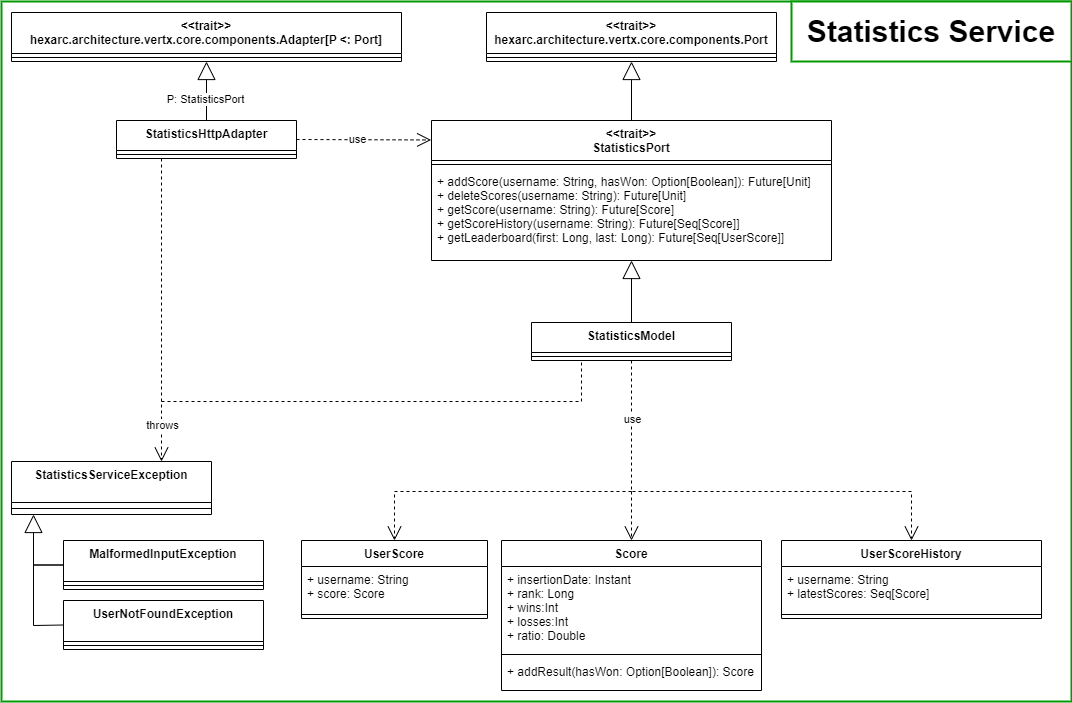

The diagram above was exported from draw.io. Its source (the exported page's mxGraphModel, read from the mxfile embedded in the PNG):
<mxGraphModel dx="3434" dy="1364" grid="1" gridSize="10" guides="1" tooltips="1" connect="1" arrows="1" fold="1" page="1" pageScale="1" pageWidth="827" pageHeight="1169" math="0" shadow="0">
  <root>
    <mxCell id="0" />
    <mxCell id="1" parent="0" />
    <mxCell id="l1_brcSsDYGy-B0zR4tS-44" value="" style="rounded=0;whiteSpace=wrap;html=1;strokeColor=#009900;strokeWidth=2;" vertex="1" parent="1">
      <mxGeometry x="-390" y="60" width="1070" height="700" as="geometry" />
    </mxCell>
    <mxCell id="B-w5bDgVxabpmqhF6YDO-26" value="MalformedInputException" style="swimlane;fontStyle=1;align=center;verticalAlign=top;childLayout=stackLayout;horizontal=1;startSize=41;horizontalStack=0;resizeParent=1;resizeParentMax=0;resizeLast=0;collapsible=1;marginBottom=0;" parent="1" vertex="1">
      <mxGeometry x="-328" y="599" width="200" height="49" as="geometry" />
    </mxCell>
    <mxCell id="B-w5bDgVxabpmqhF6YDO-27" value="" style="line;strokeWidth=1;fillColor=none;align=left;verticalAlign=middle;spacingTop=-1;spacingLeft=3;spacingRight=3;rotatable=0;labelPosition=right;points=[];portConstraint=eastwest;strokeColor=inherit;" parent="B-w5bDgVxabpmqhF6YDO-26" vertex="1">
      <mxGeometry y="41" width="200" height="8" as="geometry" />
    </mxCell>
    <mxCell id="B-w5bDgVxabpmqhF6YDO-28" value="UserNotFoundException" style="swimlane;fontStyle=1;align=center;verticalAlign=top;childLayout=stackLayout;horizontal=1;startSize=41;horizontalStack=0;resizeParent=1;resizeParentMax=0;resizeLast=0;collapsible=1;marginBottom=0;" parent="1" vertex="1">
      <mxGeometry x="-328" y="659" width="200" height="49" as="geometry" />
    </mxCell>
    <mxCell id="B-w5bDgVxabpmqhF6YDO-29" value="" style="line;strokeWidth=1;fillColor=none;align=left;verticalAlign=middle;spacingTop=-1;spacingLeft=3;spacingRight=3;rotatable=0;labelPosition=right;points=[];portConstraint=eastwest;strokeColor=inherit;" parent="B-w5bDgVxabpmqhF6YDO-28" vertex="1">
      <mxGeometry y="41" width="200" height="8" as="geometry" />
    </mxCell>
    <mxCell id="B-w5bDgVxabpmqhF6YDO-30" value="" style="endArrow=block;endSize=16;endFill=0;html=1;rounded=0;entryX=0.25;entryY=1;entryDx=0;entryDy=0;exitX=0;exitY=0.5;exitDx=0;exitDy=0;" parent="1" source="B-w5bDgVxabpmqhF6YDO-28" edge="1">
      <mxGeometry width="160" relative="1" as="geometry">
        <mxPoint x="-317" y="920" as="sourcePoint" />
        <mxPoint x="-358" y="573.0000000000002" as="targetPoint" />
        <Array as="points">
          <mxPoint x="-358" y="684" />
        </Array>
      </mxGeometry>
    </mxCell>
    <mxCell id="B-w5bDgVxabpmqhF6YDO-31" value="" style="line;strokeWidth=1;fillColor=none;align=left;verticalAlign=middle;spacingTop=-1;spacingLeft=3;spacingRight=3;rotatable=0;labelPosition=right;points=[];portConstraint=eastwest;strokeColor=inherit;" parent="1" vertex="1">
      <mxGeometry x="-358" y="619.5" width="30" height="8" as="geometry" />
    </mxCell>
    <mxCell id="B-w5bDgVxabpmqhF6YDO-32" value="" style="endArrow=open;endSize=12;dashed=1;html=1;rounded=0;entryX=0.75;entryY=0;entryDx=0;entryDy=0;exitX=0.25;exitY=1;exitDx=0;exitDy=0;" parent="1" source="l1_brcSsDYGy-B0zR4tS-10" target="l1_brcSsDYGy-B0zR4tS-15" edge="1">
      <mxGeometry width="160" relative="1" as="geometry">
        <mxPoint x="-280" y="420" as="sourcePoint" />
        <mxPoint x="-170" y="556.0000000000002" as="targetPoint" />
      </mxGeometry>
    </mxCell>
    <mxCell id="l1_brcSsDYGy-B0zR4tS-47" value="throws" style="edgeLabel;html=1;align=center;verticalAlign=middle;resizable=0;points=[];" vertex="1" connectable="0" parent="B-w5bDgVxabpmqhF6YDO-32">
      <mxGeometry x="0.4667" relative="1" as="geometry">
        <mxPoint y="44" as="offset" />
      </mxGeometry>
    </mxCell>
    <mxCell id="l1_brcSsDYGy-B0zR4tS-2" value="StatisticsModel" style="swimlane;fontStyle=1;align=center;verticalAlign=top;childLayout=stackLayout;horizontal=1;startSize=30;horizontalStack=0;resizeParent=1;resizeParentMax=0;resizeLast=0;collapsible=1;marginBottom=0;" vertex="1" parent="1">
      <mxGeometry x="140" y="381" width="200" height="38" as="geometry" />
    </mxCell>
    <mxCell id="l1_brcSsDYGy-B0zR4tS-3" value="" style="line;strokeWidth=1;fillColor=none;align=left;verticalAlign=middle;spacingTop=-1;spacingLeft=3;spacingRight=3;rotatable=0;labelPosition=right;points=[];portConstraint=eastwest;strokeColor=inherit;" vertex="1" parent="l1_brcSsDYGy-B0zR4tS-2">
      <mxGeometry y="30" width="200" height="8" as="geometry" />
    </mxCell>
    <mxCell id="l1_brcSsDYGy-B0zR4tS-5" value="&lt;&lt;trait&gt;&gt;&#10;StatisticsPort" style="swimlane;fontStyle=1;align=center;verticalAlign=top;childLayout=stackLayout;horizontal=1;startSize=40;horizontalStack=0;resizeParent=1;resizeParentMax=0;resizeLast=0;collapsible=1;marginBottom=0;" vertex="1" parent="1">
      <mxGeometry x="40" y="179" width="400" height="140" as="geometry" />
    </mxCell>
    <mxCell id="l1_brcSsDYGy-B0zR4tS-6" value="" style="line;strokeWidth=1;fillColor=none;align=left;verticalAlign=middle;spacingTop=-1;spacingLeft=3;spacingRight=3;rotatable=0;labelPosition=right;points=[];portConstraint=eastwest;strokeColor=inherit;" vertex="1" parent="l1_brcSsDYGy-B0zR4tS-5">
      <mxGeometry y="40" width="400" height="8" as="geometry" />
    </mxCell>
    <mxCell id="l1_brcSsDYGy-B0zR4tS-7" value="+ addScore(username: String, hasWon: Option[Boolean]): Future[Unit]&#10;+ deleteScores(username: String): Future[Unit]&#10;+ getScore(username: String): Future[Score]&#10;+ getScoreHistory(username: String): Future[Seq[Score]]&#10;+ getLeaderboard(first: Long, last: Long): Future[Seq[UserScore]]" style="text;strokeColor=none;fillColor=none;align=left;verticalAlign=top;spacingLeft=4;spacingRight=4;overflow=hidden;rotatable=0;points=[[0,0.5],[1,0.5]];portConstraint=eastwest;" vertex="1" parent="l1_brcSsDYGy-B0zR4tS-5">
      <mxGeometry y="48" width="400" height="92" as="geometry" />
    </mxCell>
    <mxCell id="l1_brcSsDYGy-B0zR4tS-10" value="StatisticsHttpAdapter" style="swimlane;fontStyle=1;align=center;verticalAlign=top;childLayout=stackLayout;horizontal=1;startSize=30;horizontalStack=0;resizeParent=1;resizeParentMax=0;resizeLast=0;collapsible=1;marginBottom=0;" vertex="1" parent="1">
      <mxGeometry x="-275" y="179" width="180" height="38" as="geometry" />
    </mxCell>
    <mxCell id="l1_brcSsDYGy-B0zR4tS-11" value="" style="line;strokeWidth=1;fillColor=none;align=left;verticalAlign=middle;spacingTop=-1;spacingLeft=3;spacingRight=3;rotatable=0;labelPosition=right;points=[];portConstraint=eastwest;strokeColor=inherit;" vertex="1" parent="l1_brcSsDYGy-B0zR4tS-10">
      <mxGeometry y="30" width="180" height="8" as="geometry" />
    </mxCell>
    <mxCell id="l1_brcSsDYGy-B0zR4tS-13" value="&lt;&lt;trait&gt;&gt;&#10;hexarc.architecture.vertx.core.components.Adapter[P &lt;: Port]" style="swimlane;fontStyle=1;align=center;verticalAlign=top;childLayout=stackLayout;horizontal=1;startSize=41;horizontalStack=0;resizeParent=1;resizeParentMax=0;resizeLast=0;collapsible=1;marginBottom=0;" vertex="1" parent="1">
      <mxGeometry x="-380" y="71" width="390" height="49" as="geometry" />
    </mxCell>
    <mxCell id="l1_brcSsDYGy-B0zR4tS-14" value="" style="line;strokeWidth=1;fillColor=none;align=left;verticalAlign=middle;spacingTop=-1;spacingLeft=3;spacingRight=3;rotatable=0;labelPosition=right;points=[];portConstraint=eastwest;strokeColor=inherit;" vertex="1" parent="l1_brcSsDYGy-B0zR4tS-13">
      <mxGeometry y="41" width="390" height="8" as="geometry" />
    </mxCell>
    <mxCell id="l1_brcSsDYGy-B0zR4tS-15" value="StatisticsServiceException" style="swimlane;fontStyle=1;align=center;verticalAlign=top;childLayout=stackLayout;horizontal=1;startSize=41;horizontalStack=0;resizeParent=1;resizeParentMax=0;resizeLast=0;collapsible=1;marginBottom=0;" vertex="1" parent="1">
      <mxGeometry x="-380" y="520" width="200" height="53" as="geometry" />
    </mxCell>
    <mxCell id="l1_brcSsDYGy-B0zR4tS-16" value="" style="line;strokeWidth=1;fillColor=none;align=left;verticalAlign=middle;spacingTop=-1;spacingLeft=3;spacingRight=3;rotatable=0;labelPosition=right;points=[];portConstraint=eastwest;strokeColor=inherit;" vertex="1" parent="l1_brcSsDYGy-B0zR4tS-15">
      <mxGeometry y="41" width="200" height="12" as="geometry" />
    </mxCell>
    <mxCell id="l1_brcSsDYGy-B0zR4tS-22" value="" style="line;strokeWidth=1;fillColor=none;align=left;verticalAlign=middle;spacingTop=-1;spacingLeft=3;spacingRight=3;rotatable=0;labelPosition=right;points=[];portConstraint=eastwest;strokeColor=inherit;" vertex="1" parent="1">
      <mxGeometry x="-358" y="619.5" width="30" height="8" as="geometry" />
    </mxCell>
    <mxCell id="l1_brcSsDYGy-B0zR4tS-24" value="" style="endArrow=none;dashed=1;html=1;rounded=0;entryX=0.25;entryY=1;entryDx=0;entryDy=0;" edge="1" parent="1" target="l1_brcSsDYGy-B0zR4tS-2">
      <mxGeometry width="50" height="50" relative="1" as="geometry">
        <mxPoint x="-230" y="460" as="sourcePoint" />
        <mxPoint x="189.80000000000018" y="451.48" as="targetPoint" />
        <Array as="points">
          <mxPoint x="190" y="460" />
        </Array>
      </mxGeometry>
    </mxCell>
    <mxCell id="l1_brcSsDYGy-B0zR4tS-25" value="" style="endArrow=open;endSize=12;dashed=1;html=1;rounded=0;entryX=0.5;entryY=0;entryDx=0;entryDy=0;" edge="1" parent="1" target="l1_brcSsDYGy-B0zR4tS-32">
      <mxGeometry width="160" relative="1" as="geometry">
        <mxPoint x="240" y="550" as="sourcePoint" />
        <mxPoint x="363" y="753.5" as="targetPoint" />
        <Array as="points">
          <mxPoint x="240" y="550" />
          <mxPoint x="3" y="550" />
        </Array>
      </mxGeometry>
    </mxCell>
    <mxCell id="l1_brcSsDYGy-B0zR4tS-26" value="" style="endArrow=open;endSize=12;dashed=1;html=1;rounded=0;entryX=0.5;entryY=0;entryDx=0;entryDy=0;" edge="1" parent="1" target="l1_brcSsDYGy-B0zR4tS-28">
      <mxGeometry width="160" relative="1" as="geometry">
        <mxPoint x="240" y="550" as="sourcePoint" />
        <mxPoint x="165" y="750" as="targetPoint" />
      </mxGeometry>
    </mxCell>
    <mxCell id="l1_brcSsDYGy-B0zR4tS-27" value="&lt;br&gt;" style="endArrow=open;endSize=12;dashed=1;html=1;rounded=0;entryX=0.5;entryY=0;entryDx=0;entryDy=0;exitX=0.5;exitY=1;exitDx=0;exitDy=0;" edge="1" parent="1" target="l1_brcSsDYGy-B0zR4tS-35" source="l1_brcSsDYGy-B0zR4tS-2">
      <mxGeometry width="160" relative="1" as="geometry">
        <mxPoint x="239.80000000000018" y="451.288" as="sourcePoint" />
        <mxPoint x="540" y="749.5" as="targetPoint" />
        <Array as="points">
          <mxPoint x="240" y="550" />
          <mxPoint x="520" y="550" />
        </Array>
      </mxGeometry>
    </mxCell>
    <mxCell id="l1_brcSsDYGy-B0zR4tS-42" value="use" style="edgeLabel;html=1;align=center;verticalAlign=middle;resizable=0;points=[];" vertex="1" connectable="0" parent="l1_brcSsDYGy-B0zR4tS-27">
      <mxGeometry x="-0.7436" relative="1" as="geometry">
        <mxPoint as="offset" />
      </mxGeometry>
    </mxCell>
    <mxCell id="l1_brcSsDYGy-B0zR4tS-28" value="Score" style="swimlane;fontStyle=1;align=center;verticalAlign=top;childLayout=stackLayout;horizontal=1;startSize=26;horizontalStack=0;resizeParent=1;resizeParentMax=0;resizeLast=0;collapsible=1;marginBottom=0;" vertex="1" parent="1">
      <mxGeometry x="110" y="599" width="260" height="150" as="geometry" />
    </mxCell>
    <mxCell id="l1_brcSsDYGy-B0zR4tS-29" value="+ insertionDate: Instant&#10;+ rank: Long&#10;+ wins:Int&#10;+ losses:Int&#10;+ ratio: Double" style="text;strokeColor=none;fillColor=none;align=left;verticalAlign=top;spacingLeft=4;spacingRight=4;overflow=hidden;rotatable=0;points=[[0,0.5],[1,0.5]];portConstraint=eastwest;" vertex="1" parent="l1_brcSsDYGy-B0zR4tS-28">
      <mxGeometry y="26" width="260" height="84" as="geometry" />
    </mxCell>
    <mxCell id="l1_brcSsDYGy-B0zR4tS-30" value="" style="line;strokeWidth=1;fillColor=none;align=left;verticalAlign=middle;spacingTop=-1;spacingLeft=3;spacingRight=3;rotatable=0;labelPosition=right;points=[];portConstraint=eastwest;" vertex="1" parent="l1_brcSsDYGy-B0zR4tS-28">
      <mxGeometry y="110" width="260" height="8" as="geometry" />
    </mxCell>
    <mxCell id="l1_brcSsDYGy-B0zR4tS-31" value="+ addResult(hasWon: Option[Boolean]): Score&#10;" style="text;strokeColor=none;fillColor=none;align=left;verticalAlign=top;spacingLeft=4;spacingRight=4;overflow=hidden;rotatable=0;points=[[0,0.5],[1,0.5]];portConstraint=eastwest;" vertex="1" parent="l1_brcSsDYGy-B0zR4tS-28">
      <mxGeometry y="118" width="260" height="32" as="geometry" />
    </mxCell>
    <mxCell id="l1_brcSsDYGy-B0zR4tS-32" value="UserScore" style="swimlane;fontStyle=1;align=center;verticalAlign=top;childLayout=stackLayout;horizontal=1;startSize=26;horizontalStack=0;resizeParent=1;resizeParentMax=0;resizeLast=0;collapsible=1;marginBottom=0;" vertex="1" parent="1">
      <mxGeometry x="-90" y="599" width="186" height="78" as="geometry" />
    </mxCell>
    <mxCell id="l1_brcSsDYGy-B0zR4tS-33" value="+ username: String&#10;+ score: Score" style="text;strokeColor=none;fillColor=none;align=left;verticalAlign=top;spacingLeft=4;spacingRight=4;overflow=hidden;rotatable=0;points=[[0,0.5],[1,0.5]];portConstraint=eastwest;" vertex="1" parent="l1_brcSsDYGy-B0zR4tS-32">
      <mxGeometry y="26" width="186" height="44" as="geometry" />
    </mxCell>
    <mxCell id="l1_brcSsDYGy-B0zR4tS-34" value="" style="line;strokeWidth=1;fillColor=none;align=left;verticalAlign=middle;spacingTop=-1;spacingLeft=3;spacingRight=3;rotatable=0;labelPosition=right;points=[];portConstraint=eastwest;" vertex="1" parent="l1_brcSsDYGy-B0zR4tS-32">
      <mxGeometry y="70" width="186" height="8" as="geometry" />
    </mxCell>
    <mxCell id="l1_brcSsDYGy-B0zR4tS-35" value="UserScoreHistory" style="swimlane;fontStyle=1;align=center;verticalAlign=top;childLayout=stackLayout;horizontal=1;startSize=26;horizontalStack=0;resizeParent=1;resizeParentMax=0;resizeLast=0;collapsible=1;marginBottom=0;" vertex="1" parent="1">
      <mxGeometry x="390" y="599" width="260" height="78" as="geometry" />
    </mxCell>
    <mxCell id="l1_brcSsDYGy-B0zR4tS-36" value="+ username: String&#10;+ latestScores: Seq[Score]" style="text;strokeColor=none;fillColor=none;align=left;verticalAlign=top;spacingLeft=4;spacingRight=4;overflow=hidden;rotatable=0;points=[[0,0.5],[1,0.5]];portConstraint=eastwest;" vertex="1" parent="l1_brcSsDYGy-B0zR4tS-35">
      <mxGeometry y="26" width="260" height="44" as="geometry" />
    </mxCell>
    <mxCell id="l1_brcSsDYGy-B0zR4tS-37" value="" style="line;strokeWidth=1;fillColor=none;align=left;verticalAlign=middle;spacingTop=-1;spacingLeft=3;spacingRight=3;rotatable=0;labelPosition=right;points=[];portConstraint=eastwest;" vertex="1" parent="l1_brcSsDYGy-B0zR4tS-35">
      <mxGeometry y="70" width="260" height="8" as="geometry" />
    </mxCell>
    <mxCell id="l1_brcSsDYGy-B0zR4tS-38" value="" style="endArrow=block;endSize=16;endFill=0;html=1;rounded=0;entryX=0.5;entryY=1;entryDx=0;entryDy=0;exitX=0.5;exitY=0;exitDx=0;exitDy=0;" edge="1" parent="1" source="l1_brcSsDYGy-B0zR4tS-5" target="l1_brcSsDYGy-B0zR4tS-8">
      <mxGeometry width="160" relative="1" as="geometry">
        <mxPoint x="180" y="84.79000000000002" as="sourcePoint" />
        <mxPoint x="340" y="84.79000000000002" as="targetPoint" />
      </mxGeometry>
    </mxCell>
    <mxCell id="l1_brcSsDYGy-B0zR4tS-39" value="" style="endArrow=block;endSize=16;endFill=0;html=1;rounded=0;exitX=0.5;exitY=0;exitDx=0;exitDy=0;entryX=0.5;entryY=1;entryDx=0;entryDy=0;" edge="1" parent="1" source="l1_brcSsDYGy-B0zR4tS-2" target="l1_brcSsDYGy-B0zR4tS-5">
      <mxGeometry width="160" relative="1" as="geometry">
        <mxPoint x="176.5999999999999" y="379.35" as="sourcePoint" />
        <mxPoint x="190" y="330" as="targetPoint" />
      </mxGeometry>
    </mxCell>
    <mxCell id="l1_brcSsDYGy-B0zR4tS-40" value="" style="endArrow=block;endSize=16;endFill=0;html=1;rounded=0;entryX=0.5;entryY=1;entryDx=0;entryDy=0;" edge="1" parent="1" source="l1_brcSsDYGy-B0zR4tS-10" target="l1_brcSsDYGy-B0zR4tS-13">
      <mxGeometry width="160" relative="1" as="geometry">
        <mxPoint x="-130" y="310" as="sourcePoint" />
        <mxPoint x="-130" y="230" as="targetPoint" />
      </mxGeometry>
    </mxCell>
    <mxCell id="l1_brcSsDYGy-B0zR4tS-46" value="P: StatisticsPort" style="edgeLabel;html=1;align=center;verticalAlign=middle;resizable=0;points=[];" vertex="1" connectable="0" parent="l1_brcSsDYGy-B0zR4tS-40">
      <mxGeometry x="-0.2573" y="2" relative="1" as="geometry">
        <mxPoint as="offset" />
      </mxGeometry>
    </mxCell>
    <mxCell id="l1_brcSsDYGy-B0zR4tS-8" value="&lt;&lt;trait&gt;&gt;&#10;hexarc.architecture.vertx.core.components.Port" style="swimlane;fontStyle=1;align=center;verticalAlign=top;childLayout=stackLayout;horizontal=1;startSize=41;horizontalStack=0;resizeParent=1;resizeParentMax=0;resizeLast=0;collapsible=1;marginBottom=0;" vertex="1" parent="1">
      <mxGeometry x="95" y="71" width="290" height="49" as="geometry" />
    </mxCell>
    <mxCell id="l1_brcSsDYGy-B0zR4tS-9" value="" style="line;strokeWidth=1;fillColor=none;align=left;verticalAlign=middle;spacingTop=-1;spacingLeft=3;spacingRight=3;rotatable=0;labelPosition=right;points=[];portConstraint=eastwest;strokeColor=inherit;" vertex="1" parent="l1_brcSsDYGy-B0zR4tS-8">
      <mxGeometry y="41" width="290" height="8" as="geometry" />
    </mxCell>
    <mxCell id="l1_brcSsDYGy-B0zR4tS-45" value="&lt;font style=&quot;font-size: 30px;&quot;&gt;&lt;b&gt;Statistics Service&lt;/b&gt;&lt;/font&gt;" style="rounded=0;whiteSpace=wrap;html=1;strokeColor=#009900;strokeWidth=2;" vertex="1" parent="1">
      <mxGeometry x="400" y="60" width="280" height="60" as="geometry" />
    </mxCell>
    <mxCell id="l1_brcSsDYGy-B0zR4tS-48" value="" style="endArrow=open;endSize=12;dashed=1;html=1;rounded=0;entryX=-0.001;entryY=0.139;entryDx=0;entryDy=0;exitX=1;exitY=0.5;exitDx=0;exitDy=0;entryPerimeter=0;" edge="1" parent="1" source="l1_brcSsDYGy-B0zR4tS-10" target="l1_brcSsDYGy-B0zR4tS-5">
      <mxGeometry width="160" relative="1" as="geometry">
        <mxPoint x="-30" y="290" as="sourcePoint" />
        <mxPoint x="-30" y="339" as="targetPoint" />
      </mxGeometry>
    </mxCell>
    <mxCell id="l1_brcSsDYGy-B0zR4tS-49" value="use" style="edgeLabel;html=1;align=center;verticalAlign=middle;resizable=0;points=[];" vertex="1" connectable="0" parent="l1_brcSsDYGy-B0zR4tS-48">
      <mxGeometry x="-0.0952" y="1" relative="1" as="geometry">
        <mxPoint as="offset" />
      </mxGeometry>
    </mxCell>
  </root>
</mxGraphModel>